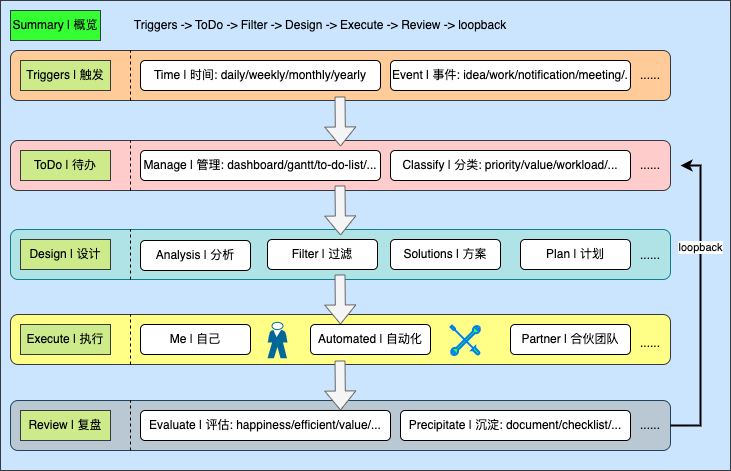

The diagram above was exported from draw.io. Its source (the exported page's mxGraphModel, read from the mxfile embedded in the PNG):
<mxGraphModel dx="1018" dy="659" grid="1" gridSize="10" guides="1" tooltips="1" connect="1" arrows="1" fold="1" page="1" pageScale="1" pageWidth="850" pageHeight="1100" math="0" shadow="0">
  <root>
    <mxCell id="0" />
    <mxCell id="1" parent="0" />
    <mxCell id="KShV3k8XRuY1T3l6UIP2-1" value="" style="rounded=0;whiteSpace=wrap;html=1;fillColor=#cce5ff;strokeColor=#36393d;" parent="1" vertex="1">
      <mxGeometry x="20" y="80" width="730" height="470" as="geometry" />
    </mxCell>
    <mxCell id="KShV3k8XRuY1T3l6UIP2-2" value="" style="rounded=1;whiteSpace=wrap;html=1;fillColor=#ffcc99;strokeColor=#36393d;" parent="1" vertex="1">
      <mxGeometry x="30" y="130" width="660" height="50" as="geometry" />
    </mxCell>
    <mxCell id="KShV3k8XRuY1T3l6UIP2-4" value="Summary | 概览" style="rounded=0;whiteSpace=wrap;html=1;fillColor=#33FF33;strokeColor=#36393d;" parent="1" vertex="1">
      <mxGeometry x="30" y="90" width="90" height="30" as="geometry" />
    </mxCell>
    <mxCell id="KShV3k8XRuY1T3l6UIP2-5" value="Triggers | 触发" style="rounded=0;whiteSpace=wrap;html=1;fillColor=#cdeb8b;strokeColor=#36393d;" parent="1" vertex="1">
      <mxGeometry x="40" y="140" width="90" height="30" as="geometry" />
    </mxCell>
    <mxCell id="KShV3k8XRuY1T3l6UIP2-7" value="" style="endArrow=none;dashed=1;html=1;rounded=0;" parent="1" edge="1">
      <mxGeometry width="50" height="50" relative="1" as="geometry">
        <mxPoint x="150" y="180" as="sourcePoint" />
        <mxPoint x="150" y="130" as="targetPoint" />
      </mxGeometry>
    </mxCell>
    <mxCell id="KShV3k8XRuY1T3l6UIP2-9" value="Time | 时间: daily/weekly/monthly/yearly" style="rounded=1;whiteSpace=wrap;html=1;" parent="1" vertex="1">
      <mxGeometry x="160" y="140" width="240" height="30" as="geometry" />
    </mxCell>
    <mxCell id="KShV3k8XRuY1T3l6UIP2-10" value="Event | 事件: idea/work/notification/meeting/." style="rounded=1;whiteSpace=wrap;html=1;" parent="1" vertex="1">
      <mxGeometry x="410" y="140" width="240" height="30" as="geometry" />
    </mxCell>
    <mxCell id="KShV3k8XRuY1T3l6UIP2-11" value="......" style="text;html=1;strokeColor=none;fillColor=none;align=center;verticalAlign=middle;whiteSpace=wrap;rounded=0;" parent="1" vertex="1">
      <mxGeometry x="640" y="140" width="60" height="30" as="geometry" />
    </mxCell>
    <mxCell id="KShV3k8XRuY1T3l6UIP2-13" value="Triggers -&amp;gt; ToDo -&amp;gt; Filter -&amp;gt; Design -&amp;gt; Execute -&amp;gt; Review -&amp;gt; loopback" style="text;html=1;strokeColor=none;fillColor=none;align=center;verticalAlign=middle;whiteSpace=wrap;rounded=0;" parent="1" vertex="1">
      <mxGeometry x="140" y="90" width="400" height="30" as="geometry" />
    </mxCell>
    <mxCell id="KShV3k8XRuY1T3l6UIP2-14" value="" style="rounded=1;whiteSpace=wrap;html=1;fillColor=#ffcccc;strokeColor=#36393d;" parent="1" vertex="1">
      <mxGeometry x="30" y="220" width="660" height="50" as="geometry" />
    </mxCell>
    <mxCell id="KShV3k8XRuY1T3l6UIP2-12" value="" style="shape=flexArrow;endArrow=classic;html=1;rounded=0;fillColor=#f5f5f5;strokeColor=#666666;" parent="1" edge="1">
      <mxGeometry width="50" height="50" relative="1" as="geometry">
        <mxPoint x="359.5" y="176" as="sourcePoint" />
        <mxPoint x="360" y="226" as="targetPoint" />
      </mxGeometry>
    </mxCell>
    <mxCell id="KShV3k8XRuY1T3l6UIP2-15" value="ToDo | 待办" style="rounded=0;whiteSpace=wrap;html=1;fillColor=#cdeb8b;strokeColor=#36393d;" parent="1" vertex="1">
      <mxGeometry x="40" y="230" width="90" height="30" as="geometry" />
    </mxCell>
    <mxCell id="KShV3k8XRuY1T3l6UIP2-16" value="" style="endArrow=none;dashed=1;html=1;rounded=0;" parent="1" edge="1">
      <mxGeometry width="50" height="50" relative="1" as="geometry">
        <mxPoint x="150" y="270" as="sourcePoint" />
        <mxPoint x="150" y="220" as="targetPoint" />
      </mxGeometry>
    </mxCell>
    <mxCell id="KShV3k8XRuY1T3l6UIP2-17" value="Manage | 管理: dashboard/gantt/to-do-list/..." style="rounded=1;whiteSpace=wrap;html=1;" parent="1" vertex="1">
      <mxGeometry x="160" y="230" width="240" height="30" as="geometry" />
    </mxCell>
    <mxCell id="KShV3k8XRuY1T3l6UIP2-18" value="Classify | 分类: priority/value/workload/..." style="rounded=1;whiteSpace=wrap;html=1;" parent="1" vertex="1">
      <mxGeometry x="410" y="230" width="240" height="30" as="geometry" />
    </mxCell>
    <mxCell id="KShV3k8XRuY1T3l6UIP2-19" value="......" style="text;html=1;strokeColor=none;fillColor=none;align=center;verticalAlign=middle;whiteSpace=wrap;rounded=0;" parent="1" vertex="1">
      <mxGeometry x="640" y="230" width="60" height="30" as="geometry" />
    </mxCell>
    <mxCell id="KShV3k8XRuY1T3l6UIP2-21" value="" style="rounded=1;whiteSpace=wrap;html=1;fillColor=#b0e3e6;strokeColor=#0e8088;" parent="1" vertex="1">
      <mxGeometry x="30" y="309" width="660" height="50" as="geometry" />
    </mxCell>
    <mxCell id="KShV3k8XRuY1T3l6UIP2-22" value="" style="shape=flexArrow;endArrow=classic;html=1;rounded=0;fillColor=#f5f5f5;strokeColor=#666666;" parent="1" edge="1">
      <mxGeometry width="50" height="50" relative="1" as="geometry">
        <mxPoint x="359.5" y="265" as="sourcePoint" />
        <mxPoint x="360" y="315" as="targetPoint" />
      </mxGeometry>
    </mxCell>
    <mxCell id="KShV3k8XRuY1T3l6UIP2-23" value="" style="rounded=1;whiteSpace=wrap;html=1;fillColor=#ffff88;strokeColor=#36393d;" parent="1" vertex="1">
      <mxGeometry x="30" y="394" width="660" height="50" as="geometry" />
    </mxCell>
    <mxCell id="KShV3k8XRuY1T3l6UIP2-24" value="" style="shape=flexArrow;endArrow=classic;html=1;rounded=0;fillColor=#f5f5f5;strokeColor=#666666;" parent="1" edge="1">
      <mxGeometry width="50" height="50" relative="1" as="geometry">
        <mxPoint x="359.5" y="354" as="sourcePoint" />
        <mxPoint x="360" y="404" as="targetPoint" />
      </mxGeometry>
    </mxCell>
    <mxCell id="KShV3k8XRuY1T3l6UIP2-27" value="" style="rounded=1;whiteSpace=wrap;html=1;fillColor=#bac8d3;strokeColor=#23445d;" parent="1" vertex="1">
      <mxGeometry x="30" y="480" width="660" height="50" as="geometry" />
    </mxCell>
    <mxCell id="KShV3k8XRuY1T3l6UIP2-43" style="edgeStyle=orthogonalEdgeStyle;rounded=0;orthogonalLoop=1;jettySize=auto;html=1;entryX=1;entryY=0.5;entryDx=0;entryDy=0;strokeWidth=2;exitX=1;exitY=0.5;exitDx=0;exitDy=0;" parent="1" source="KShV3k8XRuY1T3l6UIP2-27" target="KShV3k8XRuY1T3l6UIP2-19" edge="1">
      <mxGeometry relative="1" as="geometry">
        <mxPoint x="690" y="605" as="sourcePoint" />
      </mxGeometry>
    </mxCell>
    <mxCell id="KShV3k8XRuY1T3l6UIP2-44" value="loopback" style="edgeLabel;html=1;align=center;verticalAlign=middle;resizable=0;points=[];" parent="KShV3k8XRuY1T3l6UIP2-43" vertex="1" connectable="0">
      <mxGeometry x="0.3463" y="1" relative="1" as="geometry">
        <mxPoint as="offset" />
      </mxGeometry>
    </mxCell>
    <mxCell id="KShV3k8XRuY1T3l6UIP2-32" value="Design | 设计" style="rounded=0;whiteSpace=wrap;html=1;fillColor=#cdeb8b;strokeColor=#36393d;" parent="1" vertex="1">
      <mxGeometry x="40" y="319" width="90" height="30" as="geometry" />
    </mxCell>
    <mxCell id="KShV3k8XRuY1T3l6UIP2-33" value="" style="endArrow=none;dashed=1;html=1;rounded=0;" parent="1" edge="1">
      <mxGeometry width="50" height="50" relative="1" as="geometry">
        <mxPoint x="150" y="359" as="sourcePoint" />
        <mxPoint x="150" y="309" as="targetPoint" />
      </mxGeometry>
    </mxCell>
    <mxCell id="KShV3k8XRuY1T3l6UIP2-34" value="Execute | 执行" style="rounded=0;whiteSpace=wrap;html=1;fillColor=#cdeb8b;strokeColor=#36393d;" parent="1" vertex="1">
      <mxGeometry x="40" y="404" width="90" height="30" as="geometry" />
    </mxCell>
    <mxCell id="KShV3k8XRuY1T3l6UIP2-35" value="" style="endArrow=none;dashed=1;html=1;rounded=0;" parent="1" edge="1">
      <mxGeometry width="50" height="50" relative="1" as="geometry">
        <mxPoint x="150" y="444" as="sourcePoint" />
        <mxPoint x="150" y="394" as="targetPoint" />
      </mxGeometry>
    </mxCell>
    <mxCell id="KShV3k8XRuY1T3l6UIP2-38" value="Review | 复盘" style="rounded=0;whiteSpace=wrap;html=1;fillColor=#cdeb8b;strokeColor=#36393d;" parent="1" vertex="1">
      <mxGeometry x="40" y="490" width="90" height="30" as="geometry" />
    </mxCell>
    <mxCell id="KShV3k8XRuY1T3l6UIP2-39" value="" style="endArrow=none;dashed=1;html=1;rounded=0;" parent="1" edge="1">
      <mxGeometry width="50" height="50" relative="1" as="geometry">
        <mxPoint x="150" y="530" as="sourcePoint" />
        <mxPoint x="150" y="480" as="targetPoint" />
      </mxGeometry>
    </mxCell>
    <mxCell id="KShV3k8XRuY1T3l6UIP2-47" value="......" style="text;html=1;strokeColor=none;fillColor=none;align=center;verticalAlign=middle;whiteSpace=wrap;rounded=0;" parent="1" vertex="1">
      <mxGeometry x="640" y="320" width="60" height="30" as="geometry" />
    </mxCell>
    <mxCell id="KShV3k8XRuY1T3l6UIP2-48" value="Analysis | 分析" style="rounded=1;whiteSpace=wrap;html=1;" parent="1" vertex="1">
      <mxGeometry x="160" y="320" width="110" height="30" as="geometry" />
    </mxCell>
    <mxCell id="KShV3k8XRuY1T3l6UIP2-50" value="Filter | 过滤" style="rounded=1;whiteSpace=wrap;html=1;" parent="1" vertex="1">
      <mxGeometry x="287" y="319" width="110" height="30" as="geometry" />
    </mxCell>
    <mxCell id="KShV3k8XRuY1T3l6UIP2-51" value="Solutions | 方案" style="rounded=1;whiteSpace=wrap;html=1;" parent="1" vertex="1">
      <mxGeometry x="410" y="319" width="110" height="30" as="geometry" />
    </mxCell>
    <mxCell id="KShV3k8XRuY1T3l6UIP2-52" value="Plan | 计划" style="rounded=1;whiteSpace=wrap;html=1;" parent="1" vertex="1">
      <mxGeometry x="540" y="319" width="110" height="30" as="geometry" />
    </mxCell>
    <mxCell id="KShV3k8XRuY1T3l6UIP2-53" value="Me | 自己" style="rounded=1;whiteSpace=wrap;html=1;" parent="1" vertex="1">
      <mxGeometry x="160" y="404" width="110" height="30" as="geometry" />
    </mxCell>
    <mxCell id="KShV3k8XRuY1T3l6UIP2-55" value="Automated | 自动化" style="rounded=1;whiteSpace=wrap;html=1;" parent="1" vertex="1">
      <mxGeometry x="330" y="404" width="120" height="30" as="geometry" />
    </mxCell>
    <mxCell id="KShV3k8XRuY1T3l6UIP2-57" value="" style="html=1;verticalLabelPosition=bottom;align=center;labelBackgroundColor=#ffffff;verticalAlign=top;strokeWidth=2;strokeColor=#0080F0;shadow=0;dashed=0;shape=mxgraph.ios7.icons.tools;pointerEvents=1;fillColor=#33FF33;" parent="1" vertex="1">
      <mxGeometry x="470" y="405" width="29.7" height="29.7" as="geometry" />
    </mxCell>
    <mxCell id="KShV3k8XRuY1T3l6UIP2-58" value="" style="shape=mxgraph.cisco.people.standing_man;html=1;pointerEvents=1;dashed=0;fillColor=#036897;strokeColor=#ffffff;strokeWidth=2;verticalLabelPosition=bottom;verticalAlign=top;align=center;outlineConnect=0;" parent="1" vertex="1">
      <mxGeometry x="287" y="401.85" width="20" height="36" as="geometry" />
    </mxCell>
    <mxCell id="KShV3k8XRuY1T3l6UIP2-59" value="......" style="text;html=1;strokeColor=none;fillColor=none;align=center;verticalAlign=middle;whiteSpace=wrap;rounded=0;" parent="1" vertex="1">
      <mxGeometry x="640" y="407.85" width="60" height="30" as="geometry" />
    </mxCell>
    <mxCell id="KShV3k8XRuY1T3l6UIP2-60" value="Partner | 合伙团队" style="rounded=1;whiteSpace=wrap;html=1;" parent="1" vertex="1">
      <mxGeometry x="530" y="404" width="120" height="30" as="geometry" />
    </mxCell>
    <mxCell id="KShV3k8XRuY1T3l6UIP2-26" value="" style="shape=flexArrow;endArrow=classic;html=1;rounded=0;fillColor=#f5f5f5;strokeColor=#666666;" parent="1" edge="1">
      <mxGeometry width="50" height="50" relative="1" as="geometry">
        <mxPoint x="359.5" y="440" as="sourcePoint" />
        <mxPoint x="360" y="490" as="targetPoint" />
      </mxGeometry>
    </mxCell>
    <mxCell id="KShV3k8XRuY1T3l6UIP2-61" value="Evaluate | 评估: happiness/efficient/value/..." style="rounded=1;whiteSpace=wrap;html=1;" parent="1" vertex="1">
      <mxGeometry x="160" y="490" width="250" height="30" as="geometry" />
    </mxCell>
    <mxCell id="KShV3k8XRuY1T3l6UIP2-62" value="Precipitate&amp;nbsp;| 沉淀: document/checklist/..." style="rounded=1;whiteSpace=wrap;html=1;" parent="1" vertex="1">
      <mxGeometry x="420" y="490" width="230" height="30" as="geometry" />
    </mxCell>
    <mxCell id="KShV3k8XRuY1T3l6UIP2-63" value="......" style="text;html=1;strokeColor=none;fillColor=none;align=center;verticalAlign=middle;whiteSpace=wrap;rounded=0;" parent="1" vertex="1">
      <mxGeometry x="640" y="490" width="60" height="30" as="geometry" />
    </mxCell>
  </root>
</mxGraphModel>